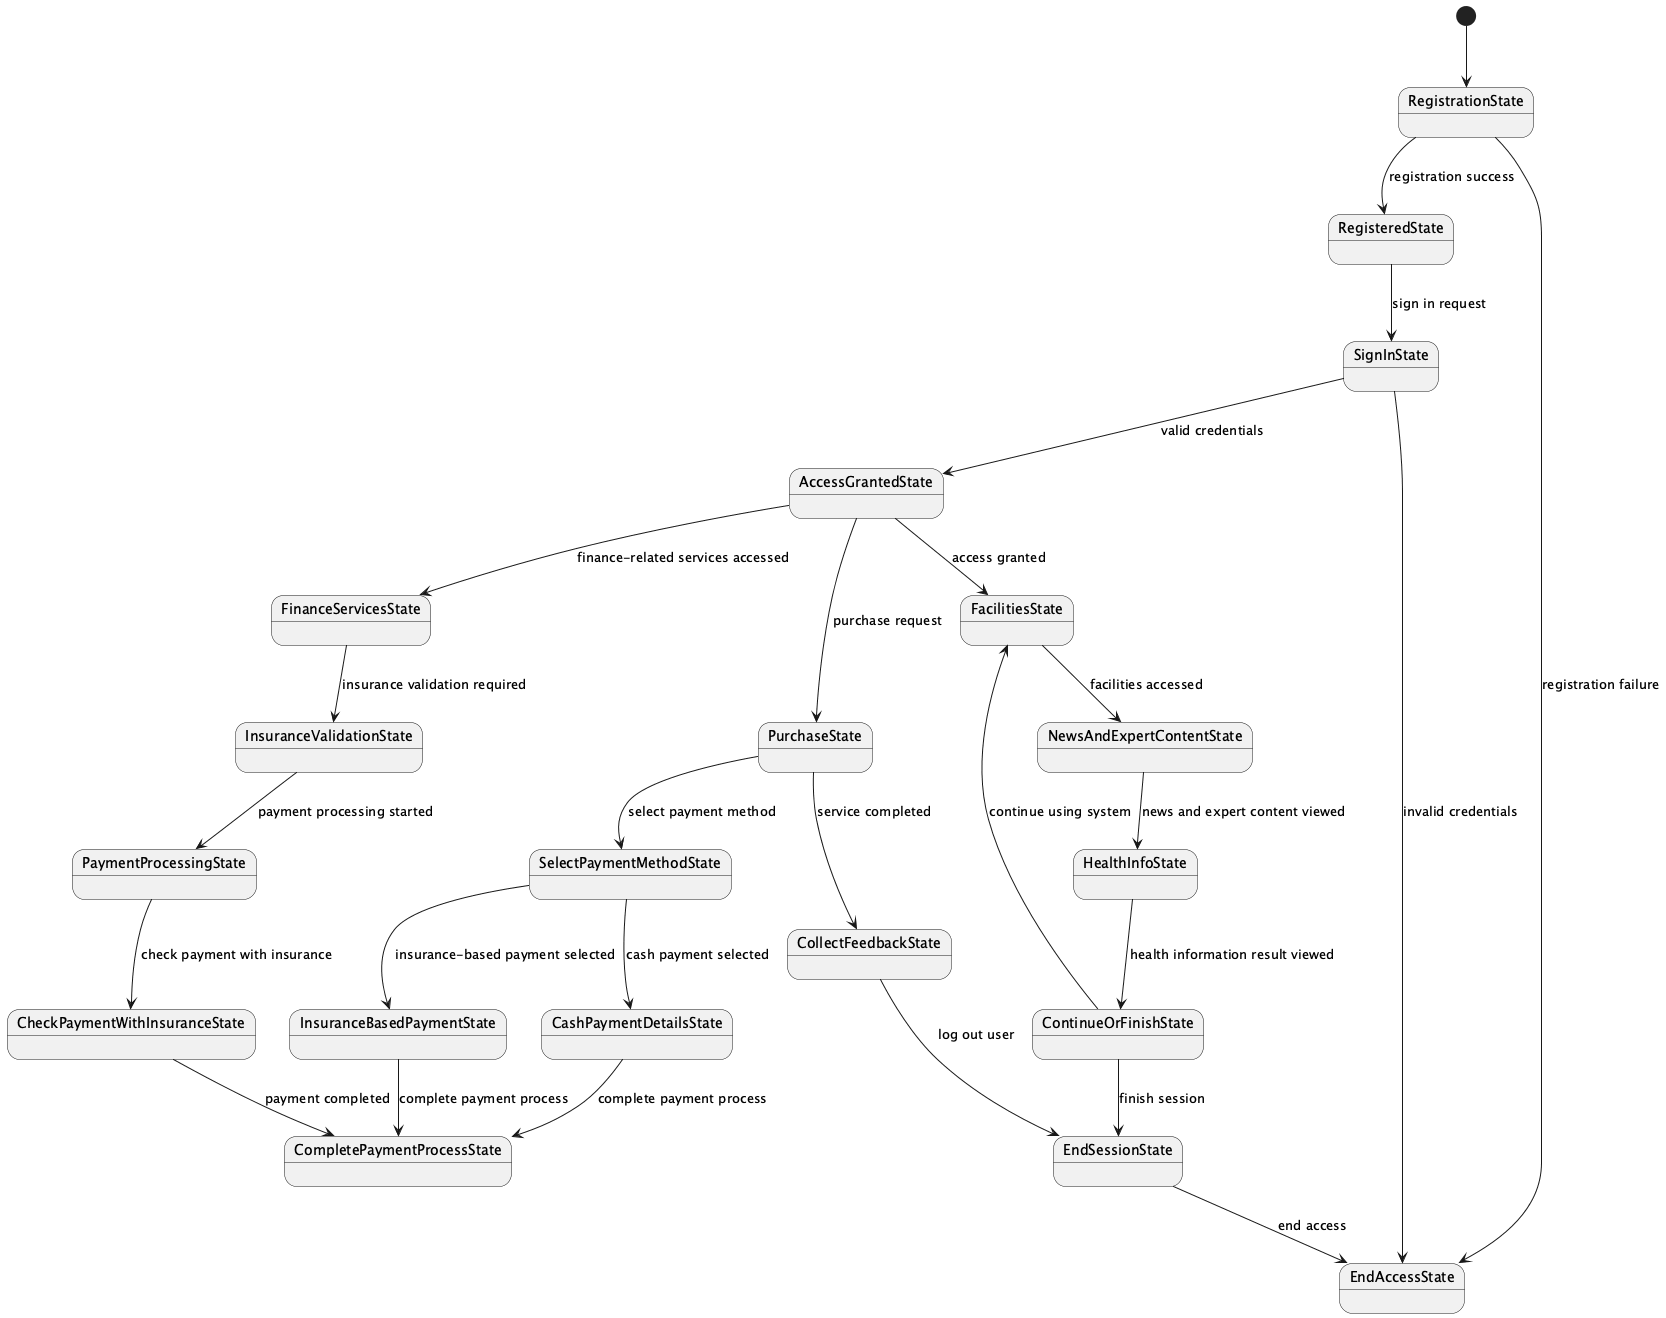

The diagram above was rendered by PlantUML. Its source (embedded in the PNG):
@startuml
[*] --> RegistrationState
RegistrationState --> RegisteredState : registration success
RegistrationState --> EndAccessState : registration failure

RegisteredState --> SignInState : sign in request
SignInState --> AccessGrantedState : valid credentials
SignInState --> EndAccessState : invalid credentials

AccessGrantedState --> FacilitiesState : access granted
FacilitiesState --> NewsAndExpertContentState : facilities accessed
NewsAndExpertContentState --> HealthInfoState : news and expert content viewed
HealthInfoState --> ContinueOrFinishState : health information result viewed
ContinueOrFinishState --> FacilitiesState : continue using system
ContinueOrFinishState --> EndSessionState : finish session

AccessGrantedState --> FinanceServicesState : finance-related services accessed
FinanceServicesState --> InsuranceValidationState : insurance validation required
InsuranceValidationState --> PaymentProcessingState : payment processing started
PaymentProcessingState --> CheckPaymentWithInsuranceState : check payment with insurance
CheckPaymentWithInsuranceState --> CompletePaymentProcessState : payment completed

AccessGrantedState --> PurchaseState : purchase request
PurchaseState --> SelectPaymentMethodState : select payment method
SelectPaymentMethodState --> CashPaymentDetailsState : cash payment selected
CashPaymentDetailsState --> CompletePaymentProcessState : complete payment process
SelectPaymentMethodState --> InsuranceBasedPaymentState : insurance-based payment selected
InsuranceBasedPaymentState --> CompletePaymentProcessState : complete payment process

PurchaseState --> CollectFeedbackState : service completed
CollectFeedbackState --> EndSessionState : log out user

EndSessionState --> EndAccessState : end access

@enduml